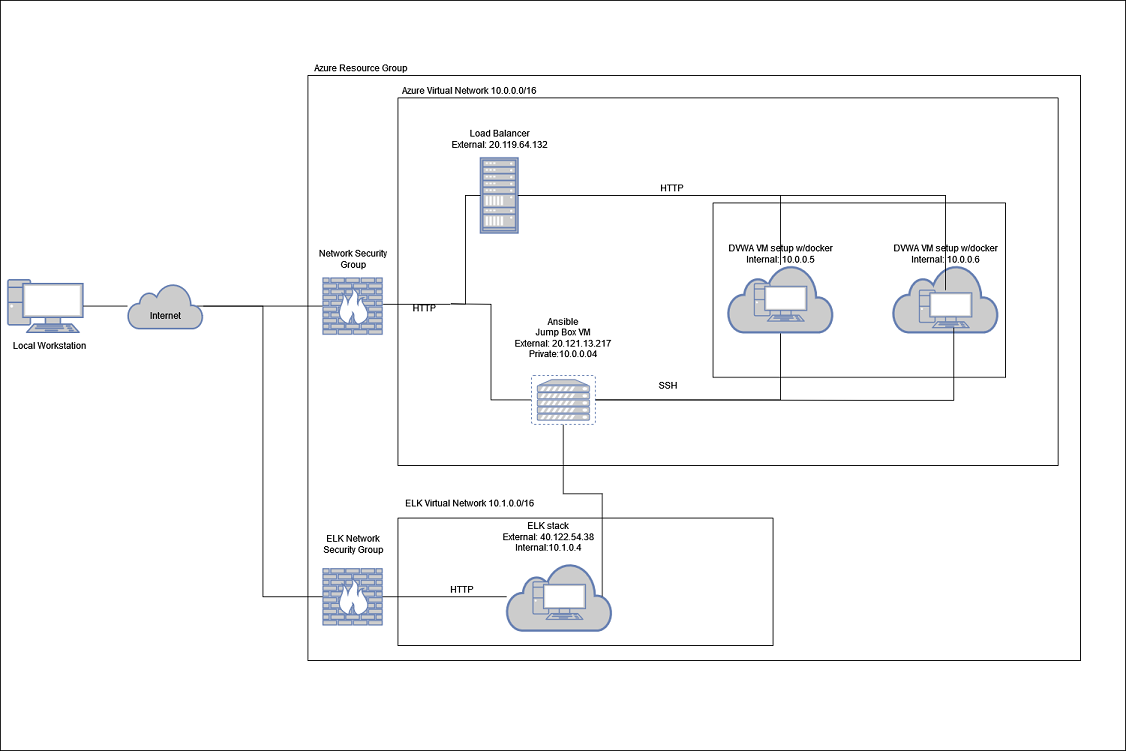

The diagram above was exported from draw.io. Its source (the exported page's mxGraphModel, read from the mxfile embedded in the PNG):
<mxGraphModel dx="1497" dy="813" grid="1" gridSize="10" guides="1" tooltips="1" connect="1" arrows="1" fold="1" page="1" pageScale="1" pageWidth="1500" pageHeight="1000" background="none" math="0" shadow="0">
  <root>
    <mxCell id="0" />
    <mxCell id="1" parent="0" />
    <mxCell id="XHH1sHvldqLfgMjZcMCx-1" value="" style="rounded=0;whiteSpace=wrap;html=1;" vertex="1" parent="1">
      <mxGeometry width="1500" height="1000" as="geometry" />
    </mxCell>
    <mxCell id="fQorv_YW8pqwQFXPpmIg-1" value="" style="fontColor=#0066CC;verticalAlign=top;verticalLabelPosition=bottom;labelPosition=center;align=center;html=1;outlineConnect=0;fillColor=#CCCCCC;strokeColor=#6881B3;gradientColor=none;gradientDirection=north;strokeWidth=2;shape=mxgraph.networks.pc;" parent="1" vertex="1">
      <mxGeometry x="10" y="372.5" width="100" height="70" as="geometry" />
    </mxCell>
    <mxCell id="fQorv_YW8pqwQFXPpmIg-2" value="&lt;div&gt;Local Workstation&lt;/div&gt;" style="text;html=1;resizable=0;autosize=1;align=center;verticalAlign=middle;points=[];fillColor=none;strokeColor=none;rounded=0;" parent="1" vertex="1">
      <mxGeometry x="10" y="450" width="110" height="20" as="geometry" />
    </mxCell>
    <mxCell id="fQorv_YW8pqwQFXPpmIg-77" style="edgeStyle=orthogonalEdgeStyle;rounded=0;orthogonalLoop=1;jettySize=auto;html=1;endArrow=none;endFill=0;strokeColor=#000000;exitX=0.91;exitY=0.5;exitDx=0;exitDy=0;exitPerimeter=0;" parent="1" source="fQorv_YW8pqwQFXPpmIg-7" target="fQorv_YW8pqwQFXPpmIg-20" edge="1">
      <mxGeometry relative="1" as="geometry">
        <mxPoint x="380" y="407.5" as="sourcePoint" />
      </mxGeometry>
    </mxCell>
    <mxCell id="fQorv_YW8pqwQFXPpmIg-78" style="edgeStyle=orthogonalEdgeStyle;rounded=0;orthogonalLoop=1;jettySize=auto;html=1;entryX=1;entryY=0.5;entryDx=0;entryDy=0;entryPerimeter=0;endArrow=none;endFill=0;strokeColor=#000000;" parent="1" source="fQorv_YW8pqwQFXPpmIg-7" target="fQorv_YW8pqwQFXPpmIg-1" edge="1">
      <mxGeometry relative="1" as="geometry" />
    </mxCell>
    <mxCell id="vkubAfiQ1PUoYQJNgO9v-4" style="edgeStyle=orthogonalEdgeStyle;rounded=0;orthogonalLoop=1;jettySize=auto;html=1;entryX=0;entryY=0.5;entryDx=0;entryDy=0;entryPerimeter=0;endArrow=none;endFill=0;elbow=vertical;" parent="1" source="fQorv_YW8pqwQFXPpmIg-7" target="H3Nf2hTN2-bzqEIgK6W3-7" edge="1">
      <mxGeometry relative="1" as="geometry" />
    </mxCell>
    <mxCell id="fQorv_YW8pqwQFXPpmIg-7" value="" style="html=1;outlineConnect=0;fillColor=#CCCCCC;strokeColor=#6881B3;gradientColor=none;gradientDirection=north;strokeWidth=2;shape=mxgraph.networks.cloud;fontColor=#ffffff;" parent="1" vertex="1">
      <mxGeometry x="170" y="377.5" width="100" height="60" as="geometry" />
    </mxCell>
    <mxCell id="fQorv_YW8pqwQFXPpmIg-8" value="&lt;div&gt;Internet&lt;/div&gt;" style="text;html=1;resizable=0;autosize=1;align=center;verticalAlign=middle;points=[];fillColor=none;strokeColor=none;rounded=0;" parent="1" vertex="1">
      <mxGeometry x="190" y="410" width="60" height="20" as="geometry" />
    </mxCell>
    <mxCell id="fQorv_YW8pqwQFXPpmIg-10" value="" style="swimlane;startSize=0;editable=0;" parent="1" vertex="1">
      <mxGeometry x="410" y="100" width="1030" height="780" as="geometry" />
    </mxCell>
    <mxCell id="fQorv_YW8pqwQFXPpmIg-22" value="&lt;div&gt;Azure Virtual Network 10.0.0.0/16&lt;/div&gt;" style="text;html=1;resizable=0;autosize=1;align=center;verticalAlign=middle;points=[];fillColor=none;strokeColor=none;rounded=0;" parent="fQorv_YW8pqwQFXPpmIg-10" vertex="1">
      <mxGeometry x="120" y="10" width="190" height="20" as="geometry" />
    </mxCell>
    <mxCell id="fQorv_YW8pqwQFXPpmIg-20" value="" style="fontColor=#0066CC;verticalAlign=top;verticalLabelPosition=bottom;labelPosition=center;align=center;html=1;outlineConnect=0;fillColor=#CCCCCC;strokeColor=#6881B3;gradientColor=none;gradientDirection=north;strokeWidth=2;shape=mxgraph.networks.firewall;" parent="fQorv_YW8pqwQFXPpmIg-10" vertex="1">
      <mxGeometry x="20" y="270" width="79" height="75" as="geometry" />
    </mxCell>
    <mxCell id="fQorv_YW8pqwQFXPpmIg-24" value="&lt;div&gt;Network Security&lt;/div&gt;&lt;div&gt;Group&lt;/div&gt;" style="text;html=1;resizable=0;autosize=1;align=center;verticalAlign=middle;points=[];fillColor=none;strokeColor=none;rounded=0;" parent="fQorv_YW8pqwQFXPpmIg-10" vertex="1">
      <mxGeometry x="4.5" y="230" width="110" height="30" as="geometry" />
    </mxCell>
    <mxCell id="H3Nf2hTN2-bzqEIgK6W3-5" value="" style="swimlane;startSize=0;" parent="fQorv_YW8pqwQFXPpmIg-10" vertex="1">
      <mxGeometry x="120" y="590" width="500" height="170" as="geometry" />
    </mxCell>
    <mxCell id="H3Nf2hTN2-bzqEIgK6W3-17" value="" style="html=1;outlineConnect=0;fillColor=#CCCCCC;strokeColor=#6881B3;gradientColor=none;gradientDirection=north;strokeWidth=2;shape=mxgraph.networks.cloud;fontColor=#ffffff;" parent="H3Nf2hTN2-bzqEIgK6W3-5" vertex="1">
      <mxGeometry x="145" y="60" width="140" height="90" as="geometry" />
    </mxCell>
    <mxCell id="H3Nf2hTN2-bzqEIgK6W3-18" value="" style="fontColor=#0066CC;verticalAlign=top;verticalLabelPosition=bottom;labelPosition=center;align=center;html=1;outlineConnect=0;fillColor=#CCCCCC;strokeColor=#6881B3;gradientColor=none;gradientDirection=north;strokeWidth=2;shape=mxgraph.networks.pc;" parent="H3Nf2hTN2-bzqEIgK6W3-5" vertex="1">
      <mxGeometry x="180" y="85" width="70" height="50" as="geometry" />
    </mxCell>
    <mxCell id="H3Nf2hTN2-bzqEIgK6W3-19" value="ELK stack&lt;br&gt;&lt;div&gt;External: 40.122.54.38&lt;/div&gt;&lt;div&gt;Internal:10.1.0.4&lt;/div&gt; " style="text;html=1;resizable=0;autosize=1;align=center;verticalAlign=middle;points=[];fillColor=none;strokeColor=none;rounded=0;" parent="H3Nf2hTN2-bzqEIgK6W3-5" vertex="1">
      <mxGeometry x="130" width="140" height="50" as="geometry" />
    </mxCell>
    <mxCell id="H3Nf2hTN2-bzqEIgK6W3-22" value="&lt;div&gt;HTTP&lt;/div&gt;" style="text;html=1;resizable=0;autosize=1;align=center;verticalAlign=middle;points=[];fillColor=none;strokeColor=none;rounded=0;" parent="H3Nf2hTN2-bzqEIgK6W3-5" vertex="1">
      <mxGeometry x="60" y="85" width="50" height="20" as="geometry" />
    </mxCell>
    <mxCell id="H3Nf2hTN2-bzqEIgK6W3-21" style="edgeStyle=orthogonalEdgeStyle;rounded=0;orthogonalLoop=1;jettySize=auto;html=1;strokeColor=default;endArrow=none;endFill=0;" parent="fQorv_YW8pqwQFXPpmIg-10" source="H3Nf2hTN2-bzqEIgK6W3-7" target="H3Nf2hTN2-bzqEIgK6W3-17" edge="1">
      <mxGeometry relative="1" as="geometry" />
    </mxCell>
    <mxCell id="H3Nf2hTN2-bzqEIgK6W3-7" value="" style="fontColor=#0066CC;verticalAlign=top;verticalLabelPosition=bottom;labelPosition=center;align=center;html=1;outlineConnect=0;fillColor=#CCCCCC;strokeColor=#6881B3;gradientColor=none;gradientDirection=north;strokeWidth=2;shape=mxgraph.networks.firewall;" parent="fQorv_YW8pqwQFXPpmIg-10" vertex="1">
      <mxGeometry x="20" y="657.5" width="79" height="75" as="geometry" />
    </mxCell>
    <mxCell id="H3Nf2hTN2-bzqEIgK6W3-8" value="&lt;div&gt;ELK Network &lt;br&gt;&lt;/div&gt;&lt;div&gt;Security Group&lt;/div&gt;" style="text;html=1;resizable=0;autosize=1;align=center;verticalAlign=middle;points=[];fillColor=none;strokeColor=none;rounded=0;" parent="fQorv_YW8pqwQFXPpmIg-10" vertex="1">
      <mxGeometry x="9.5" y="610" width="100" height="30" as="geometry" />
    </mxCell>
    <mxCell id="H3Nf2hTN2-bzqEIgK6W3-6" value="&lt;div&gt;ELK Virtual Network 10.1.0.0/16&lt;/div&gt;" style="text;html=1;resizable=0;autosize=1;align=center;verticalAlign=middle;points=[];fillColor=none;strokeColor=none;rounded=0;" parent="fQorv_YW8pqwQFXPpmIg-10" vertex="1">
      <mxGeometry x="120" y="560" width="190" height="20" as="geometry" />
    </mxCell>
    <mxCell id="fQorv_YW8pqwQFXPpmIg-11" value="" style="swimlane;startSize=0;editable=0;" parent="1" vertex="1">
      <mxGeometry x="530" y="130" width="880" height="490" as="geometry" />
    </mxCell>
    <mxCell id="XHH1sHvldqLfgMjZcMCx-3" style="edgeStyle=orthogonalEdgeStyle;rounded=0;orthogonalLoop=1;jettySize=auto;html=1;entryX=0.5;entryY=1;entryDx=0;entryDy=0;entryPerimeter=0;endArrow=none;endFill=0;" edge="1" parent="fQorv_YW8pqwQFXPpmIg-11" source="fQorv_YW8pqwQFXPpmIg-25" target="fQorv_YW8pqwQFXPpmIg-33">
      <mxGeometry relative="1" as="geometry" />
    </mxCell>
    <mxCell id="fQorv_YW8pqwQFXPpmIg-25" value="" style="fontColor=#0066CC;verticalAlign=top;verticalLabelPosition=bottom;labelPosition=center;align=center;html=1;outlineConnect=0;fillColor=#CCCCCC;strokeColor=#6881B3;gradientColor=none;gradientDirection=north;strokeWidth=2;shape=mxgraph.networks.virtual_server;" parent="fQorv_YW8pqwQFXPpmIg-11" vertex="1">
      <mxGeometry x="178" y="370" width="85" height="65" as="geometry" />
    </mxCell>
    <mxCell id="fQorv_YW8pqwQFXPpmIg-27" value="&lt;div&gt;Ansible &lt;br&gt;&lt;/div&gt;&lt;div&gt;Jump Box VM&lt;/div&gt;&lt;div class=&quot;fxc-copyablelabel-temp-element&quot;&gt;External: 20.121.13.217&lt;/div&gt;&lt;div class=&quot;fxc-copyablelabel-temp-element&quot;&gt;Private:10.0.0.04&lt;/div&gt;" style="text;html=1;resizable=0;autosize=1;align=center;verticalAlign=middle;points=[];fillColor=none;strokeColor=none;rounded=0;" parent="fQorv_YW8pqwQFXPpmIg-11" vertex="1">
      <mxGeometry x="150" y="290" width="140" height="60" as="geometry" />
    </mxCell>
    <mxCell id="fQorv_YW8pqwQFXPpmIg-28" value="" style="swimlane;startSize=0;collapsible=0;" parent="fQorv_YW8pqwQFXPpmIg-11" vertex="1">
      <mxGeometry x="420" y="140" width="390" height="232.5" as="geometry" />
    </mxCell>
    <mxCell id="fQorv_YW8pqwQFXPpmIg-33" value="" style="html=1;outlineConnect=0;fillColor=#CCCCCC;strokeColor=#6881B3;gradientColor=none;gradientDirection=north;strokeWidth=2;shape=mxgraph.networks.cloud;fontColor=#ffffff;" parent="fQorv_YW8pqwQFXPpmIg-28" vertex="1">
      <mxGeometry x="20" y="82.5" width="140" height="90" as="geometry" />
    </mxCell>
    <mxCell id="fQorv_YW8pqwQFXPpmIg-34" value="" style="html=1;outlineConnect=0;fillColor=#CCCCCC;strokeColor=#6881B3;gradientColor=none;gradientDirection=north;strokeWidth=2;shape=mxgraph.networks.cloud;fontColor=#ffffff;" parent="fQorv_YW8pqwQFXPpmIg-28" vertex="1">
      <mxGeometry x="240" y="82.5" width="140" height="90" as="geometry" />
    </mxCell>
    <mxCell id="fQorv_YW8pqwQFXPpmIg-35" value="" style="fontColor=#0066CC;verticalAlign=top;verticalLabelPosition=bottom;labelPosition=center;align=center;html=1;outlineConnect=0;fillColor=#CCCCCC;strokeColor=#6881B3;gradientColor=none;gradientDirection=north;strokeWidth=2;shape=mxgraph.networks.pc;" parent="fQorv_YW8pqwQFXPpmIg-28" vertex="1">
      <mxGeometry x="55" y="107.5" width="70" height="50" as="geometry" />
    </mxCell>
    <mxCell id="fQorv_YW8pqwQFXPpmIg-36" value="" style="fontColor=#0066CC;verticalAlign=top;verticalLabelPosition=bottom;labelPosition=center;align=center;html=1;outlineConnect=0;fillColor=#CCCCCC;strokeColor=#6881B3;gradientColor=none;gradientDirection=north;strokeWidth=2;shape=mxgraph.networks.pc;" parent="fQorv_YW8pqwQFXPpmIg-28" vertex="1">
      <mxGeometry x="275" y="116.25" width="70" height="50" as="geometry" />
    </mxCell>
    <mxCell id="fQorv_YW8pqwQFXPpmIg-37" value="&lt;div&gt;DVWA VM setup w/docker&lt;/div&gt;&lt;div&gt;Internal: 10.0.0.5&lt;/div&gt;" style="text;html=1;resizable=0;autosize=1;align=center;verticalAlign=middle;points=[];fillColor=none;strokeColor=none;rounded=0;" parent="fQorv_YW8pqwQFXPpmIg-28" vertex="1">
      <mxGeometry x="15" y="52.5" width="150" height="30" as="geometry" />
    </mxCell>
    <mxCell id="fQorv_YW8pqwQFXPpmIg-38" value="&lt;div&gt;DVWA VM setup w/docker&lt;/div&gt;&lt;div&gt;Internal: 10.0.0.6&lt;/div&gt;" style="text;html=1;resizable=0;autosize=1;align=center;verticalAlign=middle;points=[];fillColor=none;strokeColor=none;rounded=0;" parent="fQorv_YW8pqwQFXPpmIg-28" vertex="1">
      <mxGeometry x="235" y="52.5" width="150" height="30" as="geometry" />
    </mxCell>
    <mxCell id="fQorv_YW8pqwQFXPpmIg-39" style="edgeStyle=orthogonalEdgeStyle;rounded=0;orthogonalLoop=1;jettySize=auto;html=1;entryX=1;entryY=0.5;entryDx=0;entryDy=0;entryPerimeter=0;endArrow=none;endFill=0;" parent="fQorv_YW8pqwQFXPpmIg-11" source="fQorv_YW8pqwQFXPpmIg-36" target="fQorv_YW8pqwQFXPpmIg-25" edge="1">
      <mxGeometry relative="1" as="geometry">
        <Array as="points">
          <mxPoint x="741" y="403" />
          <mxPoint x="619" y="403" />
        </Array>
      </mxGeometry>
    </mxCell>
    <mxCell id="fQorv_YW8pqwQFXPpmIg-44" value="" style="fontColor=#0066CC;verticalAlign=top;verticalLabelPosition=bottom;labelPosition=center;align=center;html=1;outlineConnect=0;fillColor=#CCCCCC;strokeColor=#6881B3;gradientColor=none;gradientDirection=north;strokeWidth=2;shape=mxgraph.networks.rack;" parent="fQorv_YW8pqwQFXPpmIg-11" vertex="1">
      <mxGeometry x="110" y="80" width="50" height="100" as="geometry" />
    </mxCell>
    <mxCell id="fQorv_YW8pqwQFXPpmIg-45" value="&lt;div&gt;Load Balancer&lt;/div&gt;&lt;div class=&quot;fxc-copyablelabel-temp-element&quot;&gt;External: 20.119.64.132&lt;br&gt;&lt;/div&gt;" style="text;html=1;resizable=0;autosize=1;align=center;verticalAlign=middle;points=[];fillColor=none;strokeColor=none;rounded=0;" parent="fQorv_YW8pqwQFXPpmIg-11" vertex="1">
      <mxGeometry x="65" y="40" width="140" height="30" as="geometry" />
    </mxCell>
    <mxCell id="fQorv_YW8pqwQFXPpmIg-57" value="HTTP" style="text;html=1;resizable=0;autosize=1;align=center;verticalAlign=middle;points=[];fillColor=none;strokeColor=none;rounded=0;" parent="fQorv_YW8pqwQFXPpmIg-11" vertex="1">
      <mxGeometry x="10" y="270" width="50" height="20" as="geometry" />
    </mxCell>
    <mxCell id="fQorv_YW8pqwQFXPpmIg-61" value="SSH" style="text;html=1;resizable=0;autosize=1;align=center;verticalAlign=middle;points=[];fillColor=none;strokeColor=none;rounded=0;" parent="fQorv_YW8pqwQFXPpmIg-11" vertex="1">
      <mxGeometry x="340" y="372.5" width="40" height="20" as="geometry" />
    </mxCell>
    <mxCell id="fQorv_YW8pqwQFXPpmIg-69" style="edgeStyle=orthogonalEdgeStyle;rounded=0;orthogonalLoop=1;jettySize=auto;html=1;entryX=0;entryY=0.5;entryDx=0;entryDy=0;entryPerimeter=0;endArrow=none;endFill=0;strokeColor=#000000;" parent="fQorv_YW8pqwQFXPpmIg-11" source="fQorv_YW8pqwQFXPpmIg-68" target="fQorv_YW8pqwQFXPpmIg-25" edge="1">
      <mxGeometry relative="1" as="geometry" />
    </mxCell>
    <mxCell id="fQorv_YW8pqwQFXPpmIg-70" style="edgeStyle=orthogonalEdgeStyle;rounded=0;orthogonalLoop=1;jettySize=auto;html=1;entryX=0;entryY=0.5;entryDx=0;entryDy=0;entryPerimeter=0;endArrow=none;endFill=0;strokeColor=#000000;" parent="fQorv_YW8pqwQFXPpmIg-11" source="fQorv_YW8pqwQFXPpmIg-68" target="fQorv_YW8pqwQFXPpmIg-44" edge="1">
      <mxGeometry relative="1" as="geometry" />
    </mxCell>
    <mxCell id="fQorv_YW8pqwQFXPpmIg-68" value="" style="line;strokeWidth=1;html=1;perimeter=backbonePerimeter;points=[];outlineConnect=0;gradientColor=none;" parent="fQorv_YW8pqwQFXPpmIg-11" vertex="1">
      <mxGeometry x="-20" y="270" width="90" height="10" as="geometry" />
    </mxCell>
    <mxCell id="fQorv_YW8pqwQFXPpmIg-72" style="edgeStyle=orthogonalEdgeStyle;rounded=0;orthogonalLoop=1;jettySize=auto;html=1;endArrow=none;endFill=0;strokeColor=#000000;" parent="fQorv_YW8pqwQFXPpmIg-11" source="fQorv_YW8pqwQFXPpmIg-33" target="fQorv_YW8pqwQFXPpmIg-44" edge="1">
      <mxGeometry relative="1" as="geometry">
        <Array as="points">
          <mxPoint x="510" y="130" />
        </Array>
      </mxGeometry>
    </mxCell>
    <mxCell id="fQorv_YW8pqwQFXPpmIg-73" style="edgeStyle=orthogonalEdgeStyle;rounded=0;orthogonalLoop=1;jettySize=auto;html=1;endArrow=none;endFill=0;strokeColor=#000000;" parent="fQorv_YW8pqwQFXPpmIg-11" source="fQorv_YW8pqwQFXPpmIg-36" target="fQorv_YW8pqwQFXPpmIg-44" edge="1">
      <mxGeometry relative="1" as="geometry">
        <Array as="points">
          <mxPoint x="730" y="130" />
        </Array>
      </mxGeometry>
    </mxCell>
    <mxCell id="fQorv_YW8pqwQFXPpmIg-56" value="HTTP" style="text;html=1;resizable=0;autosize=1;align=center;verticalAlign=middle;points=[];fillColor=none;strokeColor=none;rounded=0;" parent="fQorv_YW8pqwQFXPpmIg-11" vertex="1">
      <mxGeometry x="340" y="110" width="50" height="20" as="geometry" />
    </mxCell>
    <mxCell id="fQorv_YW8pqwQFXPpmIg-21" value="&lt;div&gt;Azure Resource Group&lt;/div&gt;" style="text;html=1;resizable=0;autosize=1;align=center;verticalAlign=middle;points=[];fillColor=none;strokeColor=none;rounded=0;" parent="1" vertex="1">
      <mxGeometry x="410" y="80" width="140" height="20" as="geometry" />
    </mxCell>
    <mxCell id="fQorv_YW8pqwQFXPpmIg-75" style="edgeStyle=orthogonalEdgeStyle;rounded=0;orthogonalLoop=1;jettySize=auto;html=1;exitX=0.5;exitY=1;exitDx=0;exitDy=0;endArrow=none;endFill=0;strokeColor=#000000;" parent="1" source="fQorv_YW8pqwQFXPpmIg-11" target="fQorv_YW8pqwQFXPpmIg-11" edge="1">
      <mxGeometry relative="1" as="geometry" />
    </mxCell>
    <mxCell id="vkubAfiQ1PUoYQJNgO9v-3" value="" style="edgeStyle=orthogonalEdgeStyle;elbow=vertical;endArrow=none;html=1;rounded=0;exitX=0.91;exitY=0.5;exitDx=0;exitDy=0;exitPerimeter=0;endFill=0;" parent="1" source="H3Nf2hTN2-bzqEIgK6W3-17" target="fQorv_YW8pqwQFXPpmIg-25" edge="1">
      <mxGeometry width="50" height="50" relative="1" as="geometry">
        <mxPoint x="690" y="540" as="sourcePoint" />
        <mxPoint x="740" y="490" as="targetPoint" />
      </mxGeometry>
    </mxCell>
  </root>
</mxGraphModel>